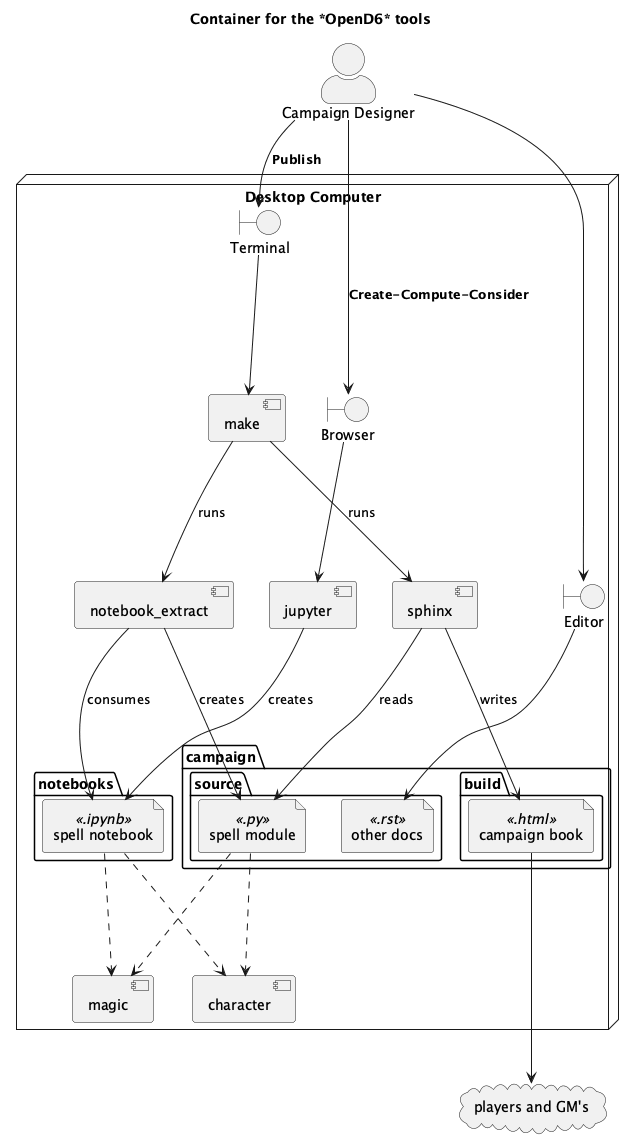

The diagram above was rendered by PlantUML. Its source (embedded in the PNG):
@startuml
'https://plantuml.com/deployment-diagram
skinparam actorStyle awesome

title Container for the *OpenD6* tools

node desktop as "Desktop Computer" {
    boundary Browser
    boundary Terminal

    component jupyter
    component sphinx
    boundary Editor
    folder notebooks {
        file "spell notebook" as nb <<.ipynb>>
    }
    folder campaign {
        folder source {
            file "spell module" as py <<.py>>
            file "other docs" <<.rst>>
        }
        folder build {
            file "campaign book" as book <<.html>>
        }
    }
    component notebook_extract
    notebook_extract --> nb : "consumes"
    notebook_extract --> py : "creates"
    jupyter --> nb : "creates"
    Browser --> jupyter

    sphinx --> py : "reads"
    sphinx --> book : "writes"

    component make
    make --> sphinx : "runs"
    make --> notebook_extract : "runs"
    Terminal --> make

    component magic
    component character
    nb ..> magic
    nb ..> character
    py ..> magic
    py ..> character

    Editor --> "other docs"
}
actor "Campaign Designer" as gm
gm --> Browser : "**Create-Compute-Consider**"
gm --> Terminal : "**Publish**"

gm --> Editor

cloud "players and GM's" as players
book ----> players
@enduml